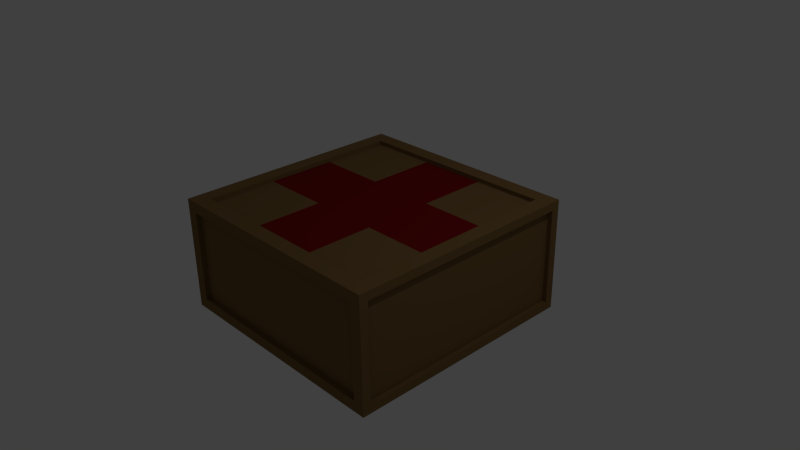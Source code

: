 # Source: HealthPackage.blend  (saved by Blender 2.71.0; exported with 4.5.12 LTS)
import bpy
from mathutils import Matrix  # noqa: F401  (used for matrix-valued properties, if any)

bpy.ops.wm.read_factory_settings(use_empty=True)
scene = bpy.context.scene
scene.name = 'Scene'

# ---- collections
col_collection_1 = bpy.data.collections.new('Collection 1'); scene.collection.children.link(col_collection_1)

# ---- materials (node trees are filled in below, after node groups)
mat_healthm1 = bpy.data.materials.new('Healthm1')
mat_healthm1.alpha_threshold = 0.0
mat_healthm1.use_transparent_shadow = False
mat_healthm1.diffuse_color = (0.2203, 0.1295, 0.04863, 1.0)
mat_healthm1.specular_color = (0.7484, 0.6502, 0.2868)
mat_healthm1.roughness = 0.5
mat_healthm1.line_color = (0.0, 0.0, 0.0, 1.0)
mat_material = bpy.data.materials.new('Material')
mat_material.alpha_threshold = 0.0
mat_material.use_transparent_shadow = False
mat_material.diffuse_color = (0.2079, 0.006249, 0.007015, 1.0)
mat_material.specular_color = (0.5705, 0.1999, 0.1663)
mat_material.roughness = 0.5
mat_material.line_color = (0.0, 0.0, 0.0, 1.0)

# ---- material node trees

# ---- world
world_world = bpy.data.worlds.new('World'); scene.world = world_world
world_world.color = (0.05088, 0.05088, 0.05088)
world_world.use_sun_shadow = False
world_world.sun_shadow_jitter_overblur = 0.0
world_world.cycles.sampling_method = 'MANUAL'
world_world.cycles.sample_map_resolution = 256

# ---- cameras
cam_camera = bpy.data.cameras.new('Camera')
cam_camera.clip_end = 100.0
cam_camera.lens = 35.0
cam_camera.sensor_width = 32.0
cam_camera.sensor_height = 18.0
cam_camera.ortho_scale = 7.314
cam_camera.dof.focus_distance = 0.0
cam_camera.dof.aperture_fstop = 128.0

# ---- lights
light_lamp = bpy.data.lights.new('Lamp', 'POINT')
light_lamp.transmission_factor = 0.0
light_lamp.cutoff_distance = 30.0
light_lamp.energy = 100.0
light_lamp.shadow_buffer_clip_start = 1.001
light_lamp.shadow_soft_size = 0.1
light_lamp.shadow_maximum_resolution = 0.006
light_lamp.use_absolute_resolution = True
light_lamp.cycles.use_multiple_importance_sampling = False

# ---- meshes
me_cube = bpy.data.meshes.new('Cube')
me_cube.from_pydata([(1.0, 1.0, -1.0), (1.0, -1.0, -1.0), (-1.0, -1.0, -1.0), (-1.0, 1.0, -1.0), (1.0, 1.0, 1.0), (1.0, -1.0, 1.0), (-1.0, -1.0, 1.0), (-1.0, 1.0, 1.0), (-1.0, -0.9026, -0.8106), (-1.0, 0.9026, -0.8106), (-1.0, -0.9026, 0.8106), (-1.0, 0.9026, 0.8106), (-0.9822, -0.9026, -0.8106), (-0.9822, 0.9026, -0.8106), (-0.9822, -0.9026, 0.8106), (-0.9822, 0.9026, 0.8106), (0.9078, -1.0, -0.8101), (-0.9078, -1.0, -0.8101), (0.9078, -1.0, 0.8101), (-0.9078, -1.0, 0.8101), (0.9078, -0.958, -0.8101), (-0.9078, -0.958, -0.8101), (0.9078, -0.958, 0.8101), (-0.9078, -0.958, 0.8101), (1.0, 0.9293, -0.8504), (1.0, -0.9293, -0.8504), (1.0, 0.9293, 0.8504), (1.0, -0.9293, 0.8504), (0.9622, 0.9293, -0.8504), (0.9622, -0.9293, -0.8504), (0.9622, 0.9293, 0.8504), (0.9622, -0.9293, 0.8504), (0.9149, 1.014, -0.8448), (-0.9149, 1.014, -0.8448), (0.9149, 1.014, 0.8448), (-0.9149, 1.014, 0.8448), (0.9149, 0.9931, -0.8448), (-0.9149, 0.9931, -0.8448), (0.9149, 0.9931, 0.8448), (-0.9149, 0.9931, 0.8448), (0.8739, 0.8739, 1.0), (0.8739, -0.8739, 1.0), (-0.8739, -0.8739, 1.0), (-0.8739, 0.8739, 1.0), (0.8739, 0.8739, 0.9262), (0.8739, -0.8739, 0.9262), (-0.8739, -0.8739, 0.9262), (-0.8739, 0.8739, 0.9262), (0.8891, 0.8891, -1.0), (0.8891, -0.8891, -1.0), (-0.8891, -0.8891, -1.0), (-0.8891, 0.8891, -1.0), (0.8891, 0.8891, -0.9217), (0.8891, -0.8891, -0.9217), (-0.8891, -0.8891, -0.9217), (-0.8891, 0.8891, -0.9217), (0.3333, 1.0, -1.0), (-0.3333, 1.0, -1.0), (0.3333, -1.0, -1.0), (-0.3333, -1.0, -1.0), (0.3333, 1.0, 1.0), (-0.3333, 1.0, 1.0), (0.3333, -1.0, 1.0), (-0.3333, -1.0, 1.0), (0.3026, -1.0, -0.8101), (-0.3026, -1.0, -0.8101), (0.3026, -1.0, 0.8101), (-0.3026, -1.0, 0.8101), (0.3026, -0.958, -0.8101), (-0.3026, -0.958, -0.8101), (0.3026, -0.958, 0.8101), (-0.3026, -0.958, 0.8101), (0.305, 1.014, -0.8448), (-0.305, 1.014, -0.8448), (0.305, 1.014, 0.8448), (-0.305, 1.014, 0.8448), (0.305, 0.9931, -0.8448), (-0.305, 0.9931, -0.8448), (0.305, 0.9931, 0.8448), (-0.305, 0.9931, 0.8448), (0.2913, 0.8739, 1.0), (-0.2913, 0.8739, 1.0), (0.2913, -0.8739, 1.0), (-0.2913, -0.8739, 1.0), (0.2913, 0.8739, 0.9262), (-0.2913, 0.8739, 0.9262), (0.2913, -0.8739, 0.9262), (-0.2913, -0.8739, 0.9262), (0.2964, 0.8891, -1.0), (-0.2964, 0.8891, -1.0), (0.2964, -0.8891, -1.0), (-0.2964, -0.8891, -1.0), (0.2964, 0.8891, -0.9217), (-0.2964, 0.8891, -0.9217), (0.2964, -0.8891, -0.9217), (-0.2964, -0.8891, -0.9217), (1.0, 0.3333, -1.0), (1.0, -0.3333, -1.0), (-1.0, -0.3333, -1.0), (-1.0, 0.3333, -1.0), (1.0, 0.3333, 1.0), (1.0, -0.3333, 1.0), (-1.0, -0.3333, 1.0), (-1.0, 0.3333, 1.0), (-1.0, -0.3009, -0.8106), (-1.0, 0.3009, -0.8106), (-1.0, -0.3009, 0.8106), (-1.0, 0.3009, 0.8106), (-0.9822, -0.3009, -0.8106), (-0.9822, 0.3009, -0.8106), (-0.9822, -0.3009, 0.8106), (-0.9822, 0.3009, 0.8106), (1.0, 0.3098, -0.8504), (1.0, -0.3098, -0.8504), (1.0, 0.3098, 0.8504), (1.0, -0.3098, 0.8504), (0.9622, 0.3098, -0.8504), (0.9622, -0.3098, -0.8504), (0.9622, 0.3098, 0.8504), (0.9622, -0.3098, 0.8504), (0.8739, 0.2913, 1.0), (0.8739, -0.2913, 1.0), (-0.8739, -0.2913, 1.0), (-0.8739, 0.2913, 1.0), (0.8739, 0.2913, 0.9262), (0.8739, -0.2913, 0.9262), (-0.8739, -0.2913, 0.9262), (-0.8739, 0.2913, 0.9262), (0.8891, 0.2964, -1.0), (0.8891, -0.2964, -1.0), (-0.8891, -0.2964, -1.0), (-0.8891, 0.2964, -1.0), (0.8891, 0.2964, -0.9217), (0.8891, -0.2964, -0.9217), (-0.8891, -0.2964, -0.9217), (-0.8891, 0.2964, -0.9217), (0.2913, 0.2913, 0.9262), (0.2913, -0.2913, 0.9262), (-0.2913, 0.2913, 0.9262), (-0.2913, -0.2913, 0.9262), (0.2964, -0.2964, -0.9217), (0.2964, 0.2964, -0.9217), (-0.2964, -0.2964, -0.9217), (-0.2964, 0.2964, -0.9217)], [], [(99, 3, 51, 131), (102, 6, 42, 122), (101, 5, 27, 115), (63, 6, 19, 67), (103, 7, 11, 107), (60, 4, 34, 74), (107, 11, 15, 111), (7, 3, 9, 11), (2, 6, 10, 8), (98, 2, 8, 104), (109, 111, 15, 13), (11, 9, 13, 15), (8, 10, 14, 12), (104, 8, 12, 108), (67, 19, 23, 71), (6, 2, 17, 19), (1, 5, 18, 16), (58, 1, 16, 64), (69, 71, 23, 21), (19, 17, 21, 23), (16, 18, 22, 20), (64, 16, 20, 68), (115, 27, 31, 119), (5, 1, 25, 27), (0, 4, 26, 24), (96, 0, 24, 112), (117, 119, 31, 29), (27, 25, 29, 31), (24, 26, 30, 28), (112, 24, 28, 116), (74, 34, 38, 78), (3, 7, 35, 33), (4, 0, 32, 34), (57, 3, 33, 73), (79, 77, 37, 39), (33, 35, 39, 37), (34, 32, 36, 38), (73, 33, 37, 77), (122, 42, 46, 126), (62, 5, 41, 82), (61, 7, 43, 81), (100, 4, 40, 120), (139, 126, 46, 87), (82, 41, 45, 86), (81, 43, 47, 85), (120, 40, 44, 124), (131, 51, 55, 135), (59, 2, 50, 91), (56, 0, 48, 88), (97, 1, 49, 129), (142, 95, 54, 134), (91, 50, 54, 95), (88, 48, 52, 92), (129, 49, 53, 133), (5, 62, 66, 18), (62, 63, 67, 66), (7, 61, 75, 35), (61, 60, 74, 75), (18, 66, 70, 22), (66, 67, 71, 70), (2, 59, 65, 17), (59, 58, 64, 65), (20, 22, 70, 68), (68, 70, 71, 69), (17, 65, 69, 21), (65, 64, 68, 69), (35, 75, 79, 39), (75, 74, 78, 79), (0, 56, 72, 32), (56, 57, 73, 72), (38, 36, 76, 78), (78, 76, 77, 79), (32, 72, 76, 36), (72, 73, 77, 76), (6, 63, 83, 42), (63, 62, 82, 83), (4, 60, 80, 40), (60, 61, 81, 80), (125, 137, 86, 45), (137, 139, 87, 86), (42, 83, 87, 46), (83, 82, 86, 87), (40, 80, 84, 44), (80, 81, 85, 84), (1, 58, 90, 49), (58, 59, 91, 90), (3, 57, 89, 51), (57, 56, 88, 89), (133, 53, 94, 140), (140, 94, 95, 142), (49, 90, 94, 53), (90, 91, 95, 94), (51, 89, 93, 55), (89, 88, 92, 93), (2, 98, 130, 50), (98, 99, 131, 130), (7, 103, 123, 43), (103, 102, 122, 123), (4, 100, 114, 26), (100, 101, 115, 114), (6, 102, 106, 10), (102, 103, 107, 106), (10, 106, 110, 14), (106, 107, 111, 110), (3, 99, 105, 9), (99, 98, 104, 105), (12, 14, 110, 108), (108, 110, 111, 109), (9, 105, 109, 13), (105, 104, 108, 109), (26, 114, 118, 30), (114, 115, 119, 118), (1, 97, 113, 25), (97, 96, 112, 113), (28, 30, 118, 116), (116, 118, 119, 117), (25, 113, 117, 29), (113, 112, 116, 117), (43, 123, 127, 47), (123, 122, 126, 127), (5, 101, 121, 41), (101, 100, 120, 121), (85, 47, 127, 138), (138, 127, 126, 139), (41, 121, 125, 45), (121, 120, 124, 125), (50, 130, 134, 54), (130, 131, 135, 134), (0, 96, 128, 48), (96, 97, 129, 128), (93, 143, 135, 55), (143, 142, 134, 135), (48, 128, 132, 52), (128, 129, 133, 132), (44, 84, 136, 124), (124, 136, 137, 125), (84, 85, 138, 136), (136, 138, 139, 137), (52, 132, 141, 92), (132, 133, 140, 141), (92, 141, 143, 93), (141, 140, 142, 143)])
me_cube.polygons.foreach_set('material_index', [0, 0, 0, 0, 0, 0, 0, 0, 0, 0, 0, 0, 0, 0, 0, 0, 0, 0, 0, 0, 0, 0, 0, 0, 0, 0, 0, 0, 0, 0, 0, 0, 0, 0, 0, 0, 0, 0, 0, 0, 0, 0, 0, 0, 0, 0, 0, 0, 0, 0, 0, 0, 0, 0, 0, 0, 0, 0, 0, 0, 0, 0, 0, 0, 0, 0, 0, 0, 0, 0, 0, 0, 0, 0, 0, 0, 0, 0, 0, 1, 0, 0, 0, 0, 0, 0, 0, 0, 0, 1, 0, 0, 0, 0, 0, 0, 0, 0, 0, 0, 0, 0, 0, 0, 0, 0, 0, 0, 0, 0, 0, 0, 0, 0, 0, 0, 0, 0, 0, 0, 0, 0, 0, 1, 0, 0, 0, 0, 0, 0, 0, 1, 0, 0, 0, 1, 1, 1, 0, 1, 1, 1])
me_cube.materials.append(mat_healthm1)
me_cube.materials.append(mat_material)
me_cube.use_remesh_preserve_volume = False
me_cube.use_remesh_preserve_attributes = False
me_cube.use_mirror_vertex_groups = False
me_cube.update()

# ---- objects
ob_cube = bpy.data.objects.new('Cube', me_cube)
ob_lamp = bpy.data.objects.new('Lamp', light_lamp)
ob_camera = bpy.data.objects.new('Camera', cam_camera)

# ---- transforms, parenting, visibility, modifiers, constraints
ob_cube.location = (0.0, 0.0, 0.0)
ob_cube.scale = (1.638, 1.638, 0.7771)
ob_cube.lock_rotations_4d = False
ob_cube.empty_display_type = 'ARROWS'
ob_cube.lineart.crease_threshold = 0.0
ob_lamp.location = (4.076, 1.005, 5.904)
ob_lamp.rotation_euler = (0.6503, 0.05522, 1.866)
ob_lamp.lock_rotations_4d = False
ob_lamp.empty_display_type = 'ARROWS'
ob_lamp.color = (0.0, 0.0, 0.0, 0.0)
ob_lamp.lineart.crease_threshold = 0.0
ob_camera.location = (7.481, -6.508, 5.344)
ob_camera.rotation_euler = (1.109, 0.01082, 0.8149)
ob_camera.lock_rotations_4d = False
ob_camera.empty_display_type = 'ARROWS'
ob_camera.color = (0.0, 0.0, 0.0, 0.0)
ob_camera.display_type = 'WIRE'
ob_camera.lineart.crease_threshold = 0.0

# ---- collection membership
col_collection_1.objects.link(ob_cube)
col_collection_1.objects.link(ob_lamp)
col_collection_1.objects.link(ob_camera)

# ---- scene / render settings (as saved in the file)
scene.camera = ob_camera
scene.frame_start = 1; scene.frame_end = 250; scene.frame_set(1)
scene.render.engine = 'BLENDER_EEVEE_NEXT'
scene.render.resolution_percentage = 50
scene.render.dither_intensity = 0.0
scene.cycles.use_denoising = False
scene.cycles.samples = 10
scene.cycles.sampling_pattern = 'TABULATED_SOBOL'
scene.cycles.light_sampling_threshold = 0.0
scene.cycles.use_adaptive_sampling = False
scene.cycles.use_light_tree = False
scene.cycles.blur_glossy = 0.0
scene.cycles.volume_bounces = 1
scene.cycles.pixel_filter_type = 'GAUSSIAN'
scene.cycles.sample_clamp_indirect = 0.0
scene.view_settings.view_transform = 'Standard'
bpy.context.view_layer.update()
